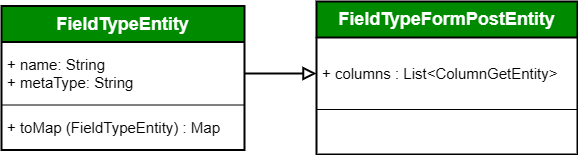

The diagram above was exported from draw.io. Its source (the exported page's mxGraphModel, read from the mxfile embedded in the PNG):
<mxGraphModel dx="1042" dy="634" grid="1" gridSize="9" guides="1" tooltips="1" connect="1" arrows="1" fold="1" page="1" pageScale="1" pageWidth="827" pageHeight="1169" math="0" shadow="0">
  <root>
    <mxCell id="0" />
    <mxCell id="1" parent="0" />
    <mxCell id="ZhSq0hysxmLMyzfxyTMc-1" value="&lt;b&gt;FieldTypeEntity&lt;/b&gt;" style="swimlane;fontStyle=0;childLayout=stackLayout;horizontal=1;startSize=36;horizontalStack=0;resizeParent=1;resizeParentMax=0;resizeLast=0;collapsible=1;marginBottom=0;whiteSpace=wrap;html=1;fontSize=18;spacingTop=0;strokeWidth=2;fillColor=#008a00;fontColor=#ffffff;strokeColor=default;swimlaneFillColor=default;glass=0;rounded=0;perimeterSpacing=0;" vertex="1" parent="1">
      <mxGeometry x="27" y="202.5" width="243" height="144" as="geometry" />
    </mxCell>
    <mxCell id="ZhSq0hysxmLMyzfxyTMc-2" value="&lt;font&gt;+ name: String&lt;/font&gt;&lt;div&gt;&lt;font&gt;+ metaType: String&lt;/font&gt;&lt;/div&gt;" style="text;strokeColor=default;fillColor=none;align=left;verticalAlign=middle;spacingLeft=4;spacingRight=4;overflow=hidden;points=[[0,0.5],[1,0.5]];portConstraint=eastwest;rotatable=0;whiteSpace=wrap;html=1;fontSize=15;" vertex="1" parent="ZhSq0hysxmLMyzfxyTMc-1">
      <mxGeometry y="36" width="243" height="63" as="geometry" />
    </mxCell>
    <mxCell id="ZhSq0hysxmLMyzfxyTMc-3" value="&lt;font style=&quot;font-size: 15px;&quot;&gt;&lt;font style=&quot;&quot;&gt;+ toMap (&lt;/font&gt;&lt;span style=&quot;text-align: center;&quot;&gt;FieldTypeEntity) : Map&lt;/span&gt;&lt;/font&gt;" style="text;strokeColor=none;fillColor=none;align=left;verticalAlign=middle;spacingLeft=4;spacingRight=4;overflow=hidden;points=[[0,0.5],[1,0.5]];portConstraint=eastwest;rotatable=0;whiteSpace=wrap;html=1;fontSize=18;fontFamily=Helvetica;fontColor=default;" vertex="1" parent="ZhSq0hysxmLMyzfxyTMc-1">
      <mxGeometry y="99" width="243" height="45" as="geometry" />
    </mxCell>
    <mxCell id="ZhSq0hysxmLMyzfxyTMc-4" style="edgeStyle=orthogonalEdgeStyle;rounded=0;orthogonalLoop=1;jettySize=auto;html=1;entryX=0;entryY=0.5;entryDx=0;entryDy=0;endArrow=block;endFill=0;strokeWidth=2;curved=1;endSize=9;" edge="1" parent="1" source="ZhSq0hysxmLMyzfxyTMc-2" target="ZhSq0hysxmLMyzfxyTMc-6">
      <mxGeometry relative="1" as="geometry">
        <mxPoint x="324" y="270" as="targetPoint" />
      </mxGeometry>
    </mxCell>
    <mxCell id="ZhSq0hysxmLMyzfxyTMc-5" value="&lt;b&gt;FieldTypeFormPostEntity&lt;/b&gt;" style="swimlane;fontStyle=0;childLayout=stackLayout;horizontal=1;startSize=36;horizontalStack=0;resizeParent=1;resizeParentMax=0;resizeLast=0;collapsible=1;marginBottom=0;whiteSpace=wrap;html=1;fontSize=18;spacingTop=0;strokeWidth=2;fillColor=#008a00;fontColor=#ffffff;strokeColor=default;swimlaneFillColor=default;glass=0;rounded=0;perimeterSpacing=0;" vertex="1" parent="1">
      <mxGeometry x="342" y="198" width="261" height="153" as="geometry" />
    </mxCell>
    <mxCell id="ZhSq0hysxmLMyzfxyTMc-6" value="+ columns : List&amp;lt;ColumnGetEntity&amp;gt;" style="text;strokeColor=default;fillColor=none;align=left;verticalAlign=middle;spacingLeft=4;spacingRight=4;overflow=hidden;points=[[0,0.5],[1,0.5]];portConstraint=eastwest;rotatable=0;whiteSpace=wrap;html=1;fontSize=15;" vertex="1" parent="ZhSq0hysxmLMyzfxyTMc-5">
      <mxGeometry y="36" width="261" height="72" as="geometry" />
    </mxCell>
    <mxCell id="ZhSq0hysxmLMyzfxyTMc-7" style="text;strokeColor=default;fillColor=none;align=left;verticalAlign=middle;spacingLeft=4;spacingRight=4;overflow=hidden;points=[[0,0.5],[1,0.5]];portConstraint=eastwest;rotatable=0;whiteSpace=wrap;html=1;fontSize=15;" vertex="1" parent="ZhSq0hysxmLMyzfxyTMc-5">
      <mxGeometry y="108" width="261" height="45" as="geometry" />
    </mxCell>
  </root>
</mxGraphModel>